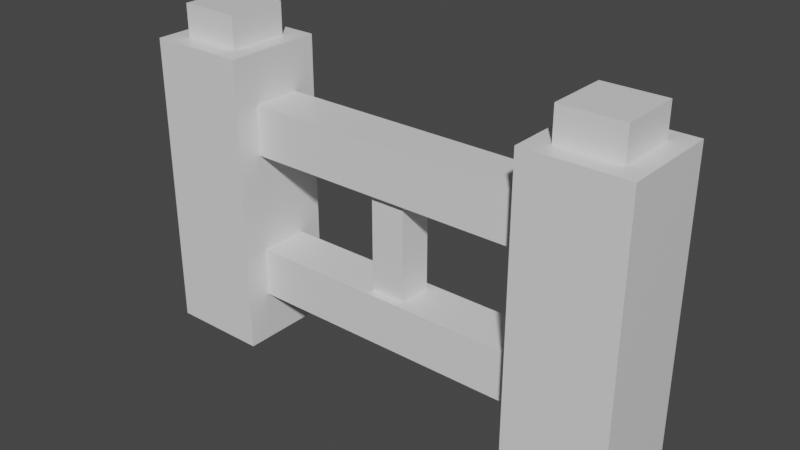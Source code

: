 # Source: fence.blend  (saved by Blender 2.83.18; exported with 4.5.12 LTS)
import bpy
from mathutils import Matrix  # noqa: F401  (used for matrix-valued properties, if any)

bpy.ops.wm.read_factory_settings(use_empty=True)
scene = bpy.context.scene
scene.name = 'Scene'

# ---- collections
col_collection = bpy.data.collections.new('Collection'); scene.collection.children.link(col_collection)

# ---- materials (node trees are filled in below, after node groups)
mat_material = bpy.data.materials.new('Material')
mat_material.alpha_threshold = 0.0
mat_material.use_transparent_shadow = False
mat_material.line_color = (0.0, 0.0, 0.0, 1.0)
mat_material_001 = bpy.data.materials.new('Material.001')
mat_material_001.alpha_threshold = 0.0
mat_material_001.use_transparent_shadow = False
mat_material_001.line_color = (0.0, 0.0, 0.0, 1.0)
mat_material_002 = bpy.data.materials.new('Material.002')
mat_material_002.alpha_threshold = 0.0
mat_material_002.use_transparent_shadow = False
mat_material_002.line_color = (0.0, 0.0, 0.0, 1.0)
mat_material_003 = bpy.data.materials.new('Material.003')
mat_material_003.alpha_threshold = 0.0
mat_material_003.use_transparent_shadow = False
mat_material_003.line_color = (0.0, 0.0, 0.0, 1.0)
mat_material_004 = bpy.data.materials.new('Material.004')
mat_material_004.alpha_threshold = 0.0
mat_material_004.use_transparent_shadow = False
mat_material_004.line_color = (0.0, 0.0, 0.0, 1.0)
mat_material_005 = bpy.data.materials.new('Material.005')
mat_material_005.alpha_threshold = 0.0
mat_material_005.use_transparent_shadow = False
mat_material_005.line_color = (0.0, 0.0, 0.0, 1.0)
mat_material_006 = bpy.data.materials.new('Material.006')
mat_material_006.alpha_threshold = 0.0
mat_material_006.use_transparent_shadow = False
mat_material_006.line_color = (0.0, 0.0, 0.0, 1.0)

# ---- material node trees
mat_material.use_nodes = True; mat_material.node_tree.nodes.clear()
_N = mat_material.node_tree.nodes; _L = mat_material.node_tree.links
n0 = _N.new('ShaderNodeOutputMaterial'); n0.name = 'Material Output'; n0.location = (300, 300)
n1 = _N.new('ShaderNodeBsdfPrincipled'); n1.name = 'Principled BSDF'; n1.location = (10, 300)
n1.distribution = 'GGX'
n1.subsurface_method = 'BURLEY'
n1.inputs[2].default_value = 0.4
n1.inputs[3].default_value = 1.45
n1.inputs[27].default_value = (0.0, 0.0, 0.0, 1.0)
n1.inputs[28].default_value = 1.0
_L.new(n1.outputs[0], n0.inputs[0])
n0.is_active_output = True
mat_material_001.use_nodes = True; mat_material_001.node_tree.nodes.clear()
_N = mat_material_001.node_tree.nodes; _L = mat_material_001.node_tree.links
n0 = _N.new('ShaderNodeOutputMaterial'); n0.name = 'Material Output'; n0.location = (300, 300)
n1 = _N.new('ShaderNodeBsdfPrincipled'); n1.name = 'Principled BSDF'; n1.location = (10, 300)
n1.distribution = 'GGX'
n1.subsurface_method = 'BURLEY'
n1.inputs[2].default_value = 0.4
n1.inputs[3].default_value = 1.45
n1.inputs[27].default_value = (0.0, 0.0, 0.0, 1.0)
n1.inputs[28].default_value = 1.0
_L.new(n1.outputs[0], n0.inputs[0])
n0.is_active_output = True
mat_material_002.use_nodes = True; mat_material_002.node_tree.nodes.clear()
_N = mat_material_002.node_tree.nodes; _L = mat_material_002.node_tree.links
n0 = _N.new('ShaderNodeOutputMaterial'); n0.name = 'Material Output'; n0.location = (300, 300)
n1 = _N.new('ShaderNodeBsdfPrincipled'); n1.name = 'Principled BSDF'; n1.location = (10, 300)
n1.distribution = 'GGX'
n1.subsurface_method = 'BURLEY'
n1.inputs[2].default_value = 0.4
n1.inputs[3].default_value = 1.45
n1.inputs[27].default_value = (0.0, 0.0, 0.0, 1.0)
n1.inputs[28].default_value = 1.0
_L.new(n1.outputs[0], n0.inputs[0])
n0.is_active_output = True
mat_material_003.use_nodes = True; mat_material_003.node_tree.nodes.clear()
_N = mat_material_003.node_tree.nodes; _L = mat_material_003.node_tree.links
n0 = _N.new('ShaderNodeOutputMaterial'); n0.name = 'Material Output'; n0.location = (300, 300)
n1 = _N.new('ShaderNodeBsdfPrincipled'); n1.name = 'Principled BSDF'; n1.location = (10, 300)
n1.distribution = 'GGX'
n1.subsurface_method = 'BURLEY'
n1.inputs[2].default_value = 0.4
n1.inputs[3].default_value = 1.45
n1.inputs[27].default_value = (0.0, 0.0, 0.0, 1.0)
n1.inputs[28].default_value = 1.0
_L.new(n1.outputs[0], n0.inputs[0])
n0.is_active_output = True
mat_material_004.use_nodes = True; mat_material_004.node_tree.nodes.clear()
_N = mat_material_004.node_tree.nodes; _L = mat_material_004.node_tree.links
n0 = _N.new('ShaderNodeOutputMaterial'); n0.name = 'Material Output'; n0.location = (300, 300)
n1 = _N.new('ShaderNodeBsdfPrincipled'); n1.name = 'Principled BSDF'; n1.location = (10, 300)
n1.distribution = 'GGX'
n1.subsurface_method = 'BURLEY'
n1.inputs[2].default_value = 0.4
n1.inputs[3].default_value = 1.45
n1.inputs[27].default_value = (0.0, 0.0, 0.0, 1.0)
n1.inputs[28].default_value = 1.0
_L.new(n1.outputs[0], n0.inputs[0])
n0.is_active_output = True
mat_material_005.use_nodes = True; mat_material_005.node_tree.nodes.clear()
_N = mat_material_005.node_tree.nodes; _L = mat_material_005.node_tree.links
n0 = _N.new('ShaderNodeOutputMaterial'); n0.name = 'Material Output'; n0.location = (300, 300)
n1 = _N.new('ShaderNodeBsdfPrincipled'); n1.name = 'Principled BSDF'; n1.location = (10, 300)
n1.distribution = 'GGX'
n1.subsurface_method = 'BURLEY'
n1.inputs[2].default_value = 0.4
n1.inputs[3].default_value = 1.45
n1.inputs[27].default_value = (0.0, 0.0, 0.0, 1.0)
n1.inputs[28].default_value = 1.0
_L.new(n1.outputs[0], n0.inputs[0])
n0.is_active_output = True
mat_material_006.use_nodes = True; mat_material_006.node_tree.nodes.clear()
_N = mat_material_006.node_tree.nodes; _L = mat_material_006.node_tree.links
n0 = _N.new('ShaderNodeOutputMaterial'); n0.name = 'Material Output'; n0.location = (300, 300)
n1 = _N.new('ShaderNodeBsdfPrincipled'); n1.name = 'Principled BSDF'; n1.location = (10, 300)
n1.distribution = 'GGX'
n1.subsurface_method = 'BURLEY'
n1.inputs[2].default_value = 0.4
n1.inputs[3].default_value = 1.45
n1.inputs[27].default_value = (0.0, 0.0, 0.0, 1.0)
n1.inputs[28].default_value = 1.0
_L.new(n1.outputs[0], n0.inputs[0])
n0.is_active_output = True

# ---- world
world_world = bpy.data.worlds.new('World'); scene.world = world_world
world_world.use_nodes = True; world_world.node_tree.nodes.clear()
_N = world_world.node_tree.nodes; _L = world_world.node_tree.links
n0 = _N.new('ShaderNodeOutputWorld'); n0.name = 'World Output'; n0.location = (300, 300)
n1 = _N.new('ShaderNodeBackground'); n1.name = 'Background'; n1.location = (10, 300)
n1.inputs[0].default_value = (0.05088, 0.05088, 0.05088, 1.0)
_L.new(n1.outputs[0], n0.inputs[0])
n0.is_active_output = True
world_world.color = (0.05088, 0.05088, 0.05088)
world_world.use_sun_shadow = False
world_world.sun_shadow_jitter_overblur = 0.0

# ---- meshes
me_cube = bpy.data.meshes.new('Cube')
me_cube.from_pydata([(1.0, 1.0, 1.0), (1.0, 1.0, -1.0), (1.0, -1.0, 1.0), (1.0, -1.0, -1.0), (-1.0, 1.0, 1.0), (-1.0, 1.0, -1.0), (-1.0, -1.0, 1.0), (-1.0, -1.0, -1.0)], [], [(0, 4, 6, 2), (3, 2, 6, 7), (7, 6, 4, 5), (5, 1, 3, 7), (1, 0, 2, 3), (5, 4, 0, 1)])
_uv = me_cube.uv_layers.new(name='UVMap')
_uv.uv.foreach_set('vector', [0.625, 0.5, 0.875, 0.5, 0.875, 0.75, 0.625, 0.75, 0.375, 0.75, 0.625, 0.75, 0.625, 1.0, 0.375, 1.0, 0.375, 0.0, 0.625, 0.0, 0.625, 0.25, 0.375, 0.25, 0.125, 0.5, 0.375, 0.5, 0.375, 0.75, 0.125, 0.75, 0.375, 0.5, 0.625, 0.5, 0.625, 0.75, 0.375, 0.75, 0.375, 0.25, 0.625, 0.25, 0.625, 0.5, 0.375, 0.5])
me_cube.materials.append(mat_material)
me_cube.use_remesh_preserve_volume = False
me_cube.use_remesh_preserve_attributes = False
me_cube.use_mirror_vertex_groups = False
me_cube.update()
me_cube_001 = bpy.data.meshes.new('Cube.001')
me_cube_001.from_pydata([(1.0, 1.0, 1.0), (1.0, 1.0, -1.0), (1.0, -1.0, 1.0), (1.0, -1.0, -1.0), (-1.0, 1.0, 1.0), (-1.0, 1.0, -1.0), (-1.0, -1.0, 1.0), (-1.0, -1.0, -1.0)], [], [(0, 4, 6, 2), (3, 2, 6, 7), (7, 6, 4, 5), (5, 1, 3, 7), (1, 0, 2, 3), (5, 4, 0, 1)])
_uv = me_cube_001.uv_layers.new(name='UVMap')
_uv.uv.foreach_set('vector', [0.625, 0.5, 0.875, 0.5, 0.875, 0.75, 0.625, 0.75, 0.375, 0.75, 0.625, 0.75, 0.625, 1.0, 0.375, 1.0, 0.375, 0.0, 0.625, 0.0, 0.625, 0.25, 0.375, 0.25, 0.125, 0.5, 0.375, 0.5, 0.375, 0.75, 0.125, 0.75, 0.375, 0.5, 0.625, 0.5, 0.625, 0.75, 0.375, 0.75, 0.375, 0.25, 0.625, 0.25, 0.625, 0.5, 0.375, 0.5])
me_cube_001.materials.append(mat_material_001)
me_cube_001.use_remesh_preserve_volume = False
me_cube_001.use_remesh_preserve_attributes = False
me_cube_001.use_mirror_vertex_groups = False
me_cube_001.update()
me_cube_002 = bpy.data.meshes.new('Cube.002')
me_cube_002.from_pydata([(1.0, 1.0, 1.0), (1.0, 1.0, -1.0), (1.0, -1.0, 1.0), (1.0, -1.0, -1.0), (-1.0, 1.0, 1.0), (-1.0, 1.0, -1.0), (-1.0, -1.0, 1.0), (-1.0, -1.0, -1.0)], [], [(0, 4, 6, 2), (3, 2, 6, 7), (7, 6, 4, 5), (5, 1, 3, 7), (1, 0, 2, 3), (5, 4, 0, 1)])
_uv = me_cube_002.uv_layers.new(name='UVMap')
_uv.uv.foreach_set('vector', [0.625, 0.5, 0.875, 0.5, 0.875, 0.75, 0.625, 0.75, 0.375, 0.75, 0.625, 0.75, 0.625, 1.0, 0.375, 1.0, 0.375, 0.0, 0.625, 0.0, 0.625, 0.25, 0.375, 0.25, 0.125, 0.5, 0.375, 0.5, 0.375, 0.75, 0.125, 0.75, 0.375, 0.5, 0.625, 0.5, 0.625, 0.75, 0.375, 0.75, 0.375, 0.25, 0.625, 0.25, 0.625, 0.5, 0.375, 0.5])
me_cube_002.materials.append(mat_material_002)
me_cube_002.use_remesh_preserve_volume = False
me_cube_002.use_remesh_preserve_attributes = False
me_cube_002.use_mirror_vertex_groups = False
me_cube_002.update()
me_cube_003 = bpy.data.meshes.new('Cube.003')
me_cube_003.from_pydata([(1.0, 1.0, 1.0), (1.0, 1.0, -1.0), (1.0, -1.0, 1.0), (1.0, -1.0, -1.0), (-1.0, 1.0, 1.0), (-1.0, 1.0, -1.0), (-1.0, -1.0, 1.0), (-1.0, -1.0, -1.0)], [], [(0, 4, 6, 2), (3, 2, 6, 7), (7, 6, 4, 5), (5, 1, 3, 7), (1, 0, 2, 3), (5, 4, 0, 1)])
_uv = me_cube_003.uv_layers.new(name='UVMap')
_uv.uv.foreach_set('vector', [0.625, 0.5, 0.875, 0.5, 0.875, 0.75, 0.625, 0.75, 0.375, 0.75, 0.625, 0.75, 0.625, 1.0, 0.375, 1.0, 0.375, 0.0, 0.625, 0.0, 0.625, 0.25, 0.375, 0.25, 0.125, 0.5, 0.375, 0.5, 0.375, 0.75, 0.125, 0.75, 0.375, 0.5, 0.625, 0.5, 0.625, 0.75, 0.375, 0.75, 0.375, 0.25, 0.625, 0.25, 0.625, 0.5, 0.375, 0.5])
me_cube_003.materials.append(mat_material_003)
me_cube_003.use_remesh_preserve_volume = False
me_cube_003.use_remesh_preserve_attributes = False
me_cube_003.use_mirror_vertex_groups = False
me_cube_003.update()
me_cube_004 = bpy.data.meshes.new('Cube.004')
me_cube_004.from_pydata([(1.0, 1.0, 1.0), (1.0, 1.0, -1.0), (1.0, -1.0, 1.0), (1.0, -1.0, -1.0), (-1.0, 1.0, 1.0), (-1.0, 1.0, -1.0), (-1.0, -1.0, 1.0), (-1.0, -1.0, -1.0)], [], [(0, 4, 6, 2), (3, 2, 6, 7), (7, 6, 4, 5), (5, 1, 3, 7), (1, 0, 2, 3), (5, 4, 0, 1)])
_uv = me_cube_004.uv_layers.new(name='UVMap')
_uv.uv.foreach_set('vector', [0.625, 0.5, 0.875, 0.5, 0.875, 0.75, 0.625, 0.75, 0.375, 0.75, 0.625, 0.75, 0.625, 1.0, 0.375, 1.0, 0.375, 0.0, 0.625, 0.0, 0.625, 0.25, 0.375, 0.25, 0.125, 0.5, 0.375, 0.5, 0.375, 0.75, 0.125, 0.75, 0.375, 0.5, 0.625, 0.5, 0.625, 0.75, 0.375, 0.75, 0.375, 0.25, 0.625, 0.25, 0.625, 0.5, 0.375, 0.5])
me_cube_004.materials.append(mat_material_004)
me_cube_004.use_remesh_preserve_volume = False
me_cube_004.use_remesh_preserve_attributes = False
me_cube_004.use_mirror_vertex_groups = False
me_cube_004.update()
me_cube_005 = bpy.data.meshes.new('Cube.005')
me_cube_005.from_pydata([(1.0, 1.0, 1.0), (1.0, 1.0, -1.0), (1.0, -1.0, 1.0), (1.0, -1.0, -1.0), (-1.0, 1.0, 1.0), (-1.0, 1.0, -1.0), (-1.0, -1.0, 1.0), (-1.0, -1.0, -1.0)], [], [(0, 4, 6, 2), (3, 2, 6, 7), (7, 6, 4, 5), (5, 1, 3, 7), (1, 0, 2, 3), (5, 4, 0, 1)])
_uv = me_cube_005.uv_layers.new(name='UVMap')
_uv.uv.foreach_set('vector', [0.625, 0.5, 0.875, 0.5, 0.875, 0.75, 0.625, 0.75, 0.375, 0.75, 0.625, 0.75, 0.625, 1.0, 0.375, 1.0, 0.375, 0.0, 0.625, 0.0, 0.625, 0.25, 0.375, 0.25, 0.125, 0.5, 0.375, 0.5, 0.375, 0.75, 0.125, 0.75, 0.375, 0.5, 0.625, 0.5, 0.625, 0.75, 0.375, 0.75, 0.375, 0.25, 0.625, 0.25, 0.625, 0.5, 0.375, 0.5])
me_cube_005.materials.append(mat_material_005)
me_cube_005.use_remesh_preserve_volume = False
me_cube_005.use_remesh_preserve_attributes = False
me_cube_005.use_mirror_vertex_groups = False
me_cube_005.update()
me_cube_006 = bpy.data.meshes.new('Cube.006')
me_cube_006.from_pydata([(1.0, 1.0, 1.0), (1.0, 1.0, -1.0), (1.0, -1.0, 1.0), (1.0, -1.0, -1.0), (-1.0, 1.0, 1.0), (-1.0, 1.0, -1.0), (-1.0, -1.0, 1.0), (-1.0, -1.0, -1.0)], [], [(0, 4, 6, 2), (3, 2, 6, 7), (7, 6, 4, 5), (5, 1, 3, 7), (1, 0, 2, 3), (5, 4, 0, 1)])
_uv = me_cube_006.uv_layers.new(name='UVMap')
_uv.uv.foreach_set('vector', [0.625, 0.5, 0.875, 0.5, 0.875, 0.75, 0.625, 0.75, 0.375, 0.75, 0.625, 0.75, 0.625, 1.0, 0.375, 1.0, 0.375, 0.0, 0.625, 0.0, 0.625, 0.25, 0.375, 0.25, 0.125, 0.5, 0.375, 0.5, 0.375, 0.75, 0.125, 0.75, 0.375, 0.5, 0.625, 0.5, 0.625, 0.75, 0.375, 0.75, 0.375, 0.25, 0.625, 0.25, 0.625, 0.5, 0.375, 0.5])
me_cube_006.materials.append(mat_material_006)
me_cube_006.use_remesh_preserve_volume = False
me_cube_006.use_remesh_preserve_attributes = False
me_cube_006.use_mirror_vertex_groups = False
me_cube_006.update()

# ---- objects
ob_cube = bpy.data.objects.new('Cube', me_cube)
ob_cube_001 = bpy.data.objects.new('Cube.001', me_cube_001)
ob_cube_002 = bpy.data.objects.new('Cube.002', me_cube_002)
ob_cube_003 = bpy.data.objects.new('Cube.003', me_cube_003)
ob_cube_004 = bpy.data.objects.new('Cube.004', me_cube_004)
ob_cube_005 = bpy.data.objects.new('Cube.005', me_cube_005)
ob_cube_006 = bpy.data.objects.new('Cube.006', me_cube_006)

# ---- transforms, parenting, visibility, modifiers, constraints
ob_cube.location = (-4.0, 0.0, 3.0)
ob_cube.scale = (1.0, 1.0, 3.0)
ob_cube.lock_rotations_4d = False
ob_cube.empty_display_type = 'ARROWS'
ob_cube.lineart.crease_threshold = 0.0
ob_cube_001.location = (4.0, 0.0, 3.0)
ob_cube_001.scale = (1.0, 1.0, 3.0)
ob_cube_001.lock_rotations_4d = False
ob_cube_001.empty_display_type = 'ARROWS'
ob_cube_001.lineart.crease_threshold = 0.0
ob_cube_002.location = (0.0, 0.0, 4.5)
ob_cube_002.rotation_euler = (-1.344e-07, 1.571, 0.0)
ob_cube_002.scale = (0.5, 0.5, 4.5)
ob_cube_002.lock_rotations_4d = False
ob_cube_002.empty_display_type = 'ARROWS'
ob_cube_002.lineart.crease_threshold = 0.0
ob_cube_003.location = (0.0, 0.0, 1.5)
ob_cube_003.rotation_euler = (-1.344e-07, 1.571, 0.0)
ob_cube_003.scale = (0.5, 0.5, 4.5)
ob_cube_003.lock_rotations_4d = False
ob_cube_003.empty_display_type = 'ARROWS'
ob_cube_003.lineart.crease_threshold = 0.0
ob_cube_004.location = (0.0, 0.0, 3.0)
ob_cube_004.scale = (0.3478, 0.3478, 1.364)
ob_cube_004.lock_rotations_4d = False
ob_cube_004.empty_display_type = 'ARROWS'
ob_cube_004.lineart.crease_threshold = 0.0
ob_cube_005.location = (4.0, 0.0, 4.815)
ob_cube_005.scale = (0.6115, 0.6115, 1.835)
ob_cube_005.lock_rotations_4d = False
ob_cube_005.empty_display_type = 'ARROWS'
ob_cube_005.lineart.crease_threshold = 0.0
ob_cube_006.location = (-4.0, 0.0, 4.815)
ob_cube_006.scale = (0.6115, 0.6115, 1.835)
ob_cube_006.lock_rotations_4d = False
ob_cube_006.empty_display_type = 'ARROWS'
ob_cube_006.lineart.crease_threshold = 0.0

# ---- collection membership
col_collection.objects.link(ob_cube)
col_collection.objects.link(ob_cube_001)
col_collection.objects.link(ob_cube_002)
col_collection.objects.link(ob_cube_003)
col_collection.objects.link(ob_cube_004)
col_collection.objects.link(ob_cube_005)
col_collection.objects.link(ob_cube_006)

# ---- scene / render settings (as saved in the file)
scene.frame_start = 1; scene.frame_end = 250; scene.frame_set(1)
scene.render.engine = 'BLENDER_EEVEE_NEXT'
scene.cycles.use_denoising = False
scene.cycles.samples = 128
scene.cycles.sampling_pattern = 'TABULATED_SOBOL'
scene.cycles.use_adaptive_sampling = False
scene.cycles.use_light_tree = False
scene.view_settings.view_transform = 'Filmic'
bpy.context.view_layer.update()

# ---- added for rendering (the .blend has no active camera and no usable light): camera, sun
cam_auto = bpy.data.cameras.new('AutoCamera')
cam_auto.lens = 50.0
cam_auto.sensor_width = 36.0
cam_auto.clip_end = 1000.0
ob_auto_camera = bpy.data.objects.new('AutoCamera', cam_auto)
scene.collection.objects.link(ob_auto_camera)
ob_auto_camera.location = (11.2642, -13.517, 12.3363)
ob_auto_camera.rotation_euler = (1.09748, -7.21219e-08, 0.694738)
scene.camera = ob_auto_camera
light_auto_sun = bpy.data.lights.new('AutoSun', 'SUN')
light_auto_sun.energy = 3.0
light_auto_sun.angle = 0.0523599
ob_auto_sun = bpy.data.objects.new('AutoSun', light_auto_sun)
scene.collection.objects.link(ob_auto_sun)
ob_auto_sun.rotation_euler = (0.872665, 0.174533, 0.523599)
bpy.context.view_layer.update()
